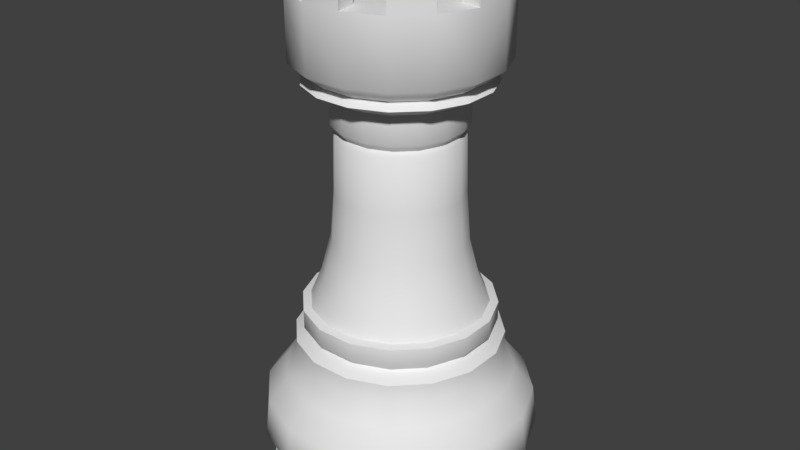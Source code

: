 # Source: Rook.blend  (saved by Blender 2.78.0; exported with 4.5.12 LTS)
import bpy
from mathutils import Matrix  # noqa: F401  (used for matrix-valued properties, if any)

bpy.ops.wm.read_factory_settings(use_empty=True)
scene = bpy.context.scene
scene.name = 'Scene'

# ---- collections
col_collection_1 = bpy.data.collections.new('Collection 1'); scene.collection.children.link(col_collection_1)

# ---- world
world_world = bpy.data.worlds.new('World'); scene.world = world_world
world_world.color = (0.05088, 0.05088, 0.05088)
world_world.use_sun_shadow = False
world_world.sun_shadow_jitter_overblur = 0.0
world_world.cycles.sampling_method = 'MANUAL'

# ---- meshes
me_plane_001 = bpy.data.meshes.new('Plane.001')
me_plane_001.from_pydata([(-2.131, -0.4238, 0.57), (-1.961, -0.39, 2.514), (-1.977, -0.3932, 2.868), (-1.696, -0.3373, 3.022), (-1.826, -0.3632, 3.148), (-1.668, -0.3318, 3.539), (-1.264, -0.2514, 4.817), (-1.195, -0.2376, 5.783), (-1.166, -0.2319, 6.888), (-1.917, -0.3814, 8.31), (-1.917, -0.3814, 9.536), (-2.111, -1.41, 0.0), (-2.244, -1.499, 0.8819), (-1.856, -1.24, 2.091), (-1.662, -1.111, 2.514), (-1.438, -0.9605, 3.022), (-1.548, -1.034, 3.148), (-1.548, -1.034, 3.511), (-1.414, -0.945, 3.539), (-1.23, -0.822, 4.072), (-1.071, -0.7158, 4.817), (-0.9371, -0.6261, 6.971), (-1.049, -0.701, 7.131), (-1.049, -0.701, 7.668), (-1.454, -0.9718, 7.913), (-1.31, -0.8751, 8.023), (-0.822, -1.23, 4.072), (-0.6261, -0.9371, 6.971), (-0.4354, -2.189, 2.091), (-0.3932, -1.977, 2.868), (-0.3632, -1.826, 3.511), (-0.3318, -1.668, 3.539), (-0.2887, -1.451, 4.072), (-0.2514, -1.264, 4.817), (-0.2376, -1.195, 5.783), (-0.2199, -1.105, 6.971), (-0.2461, -1.237, 7.131), (-0.2461, -1.237, 7.668), (-0.3413, -1.716, 7.913), (-0.3073, -1.545, 8.023), (0.4952, -2.49, 0.0), (0.39, -1.961, 2.514), (0.3632, -1.826, 3.511), (0.2887, -1.451, 4.072), (0.2199, -1.105, 6.971), (0.2461, -1.237, 7.131), (0.2461, -1.237, 7.668), (0.3073, -1.545, 8.023), (0.3814, -1.917, 9.536), (1.111, -1.662, 2.514), (1.12, -1.676, 2.868), (0.9605, -1.438, 3.022), (1.034, -1.548, 3.148), (0.701, -1.049, 7.131), (0.9718, -1.454, 7.913), (1.086, -1.626, 9.536), (2.244, -1.499, 0.8819), (1.856, -1.24, 2.091), (1.676, -1.12, 2.868), (1.013, -0.6767, 5.783), (1.049, -0.701, 7.131), (1.31, -0.8751, 8.023), (0.0, 0.0, 0.0), (-2.49, 0.4952, 0.0), (-2.49, 0.4952, 0.387), (-2.131, 0.4238, 0.57), (-2.189, 0.4354, 2.091), (-1.961, 0.39, 2.514), (-1.977, 0.3932, 2.868), (-1.696, 0.3373, 3.022), (-1.826, 0.3632, 3.148), (-1.826, 0.3632, 3.511), (-1.668, 0.3318, 3.539), (-1.451, 0.2887, 4.072), (-1.264, 0.2514, 4.817), (-1.105, 0.2199, 6.971), (-1.237, 0.2461, 7.131), (-1.237, 0.2461, 7.668), (-1.716, 0.3413, 7.913), (-1.545, 0.3073, 8.023), (-1.856, 1.24, 2.091), (-1.414, 0.945, 3.539), (-1.23, 0.822, 4.072), (-1.071, 0.7158, 4.817), (-0.9883, 0.6603, 6.888), (-1.049, 0.701, 7.131), (-1.049, 0.701, 7.668), (-1.626, 1.086, 8.31), (-1.626, 1.086, 9.536), (-1.41, 2.111, 0.0), (-1.207, 1.806, 0.57), (-1.499, 2.244, 0.8819), (-1.45, 2.17, 1.625), (-1.111, 1.662, 2.514), (-1.12, 1.676, 2.868), (-1.034, 1.548, 3.148), (-0.822, 1.23, 4.072), (-0.7158, 1.071, 4.817), (-0.6603, 0.9883, 6.888), (-0.6261, 0.9371, 6.971), (-0.701, 1.049, 7.668), (-0.9718, 1.454, 7.913), (-0.8751, 1.31, 8.023), (-1.086, 1.626, 8.31), (-0.4952, 2.49, 0.0), (-0.4238, 2.131, 0.57), (-0.5092, 2.56, 1.625), (-0.3632, 1.826, 3.511), (-0.2887, 1.451, 4.072), (-0.3413, 1.716, 7.913), (-0.3814, 1.917, 9.536), (0.4952, 2.49, 0.387), (0.4238, 2.131, 0.57), (0.39, 1.961, 2.514), (0.3932, 1.977, 2.868), (0.3632, 1.826, 3.511), (0.3318, 1.668, 3.539), (0.2376, 1.195, 5.783), (0.2319, 1.166, 6.888), (0.3413, 1.716, 7.913), (0.3814, 1.917, 8.31), (0.3814, 1.917, 9.536), (1.499, 2.244, 0.8819), (1.24, 1.856, 2.091), (1.111, 1.662, 2.514), (0.9605, 1.438, 3.022), (1.034, 1.548, 3.148), (1.034, 1.548, 3.511), (0.6603, 0.9883, 6.888), (0.6261, 0.9371, 6.971), (2.111, 1.41, 0.387), (1.806, 1.207, 0.57), (2.17, 1.45, 1.625), (1.548, 1.034, 3.511), (1.013, 0.6767, 5.783), (0.9883, 0.6603, 6.888), (0.9371, 0.6261, 6.971), (1.31, 0.8751, 8.023), (1.626, 1.086, 9.536), (2.647, 0.5265, 0.8819), (2.56, 0.5092, 1.625), (1.826, 0.3632, 3.148), (1.826, 0.3632, 3.511), (1.668, 0.3318, 3.539), (1.264, 0.2514, 4.817), (1.237, 0.2461, 7.131), (1.716, 0.3413, 7.913), (1.917, 0.3814, 8.31), (2.49, -0.4952, 0.0), (2.49, -0.4952, 0.387), (2.131, -0.4238, 0.57), (2.647, -0.5265, 0.8819), (1.961, -0.39, 2.514), (1.977, -0.3932, 2.868), (1.696, -0.3373, 3.022), (1.668, -0.3318, 3.539), (1.237, -0.2461, 7.668), (1.716, -0.3413, 7.913), (1.545, -0.3073, 8.023), (1.917, -0.3814, 8.31), (-1.917, -0.3814, 10.06), (-1.086, -1.626, 10.06), (0.3814, 1.917, 10.06), (1.626, 1.086, 10.06), (1.917, -0.3814, 10.06), (-1.258, -0.8406, 10.06), (-0.8406, -1.258, 10.06), (-0.2952, -1.484, 10.06), (0.8406, -1.258, 10.06), (-0.8406, 1.258, 10.06), (0.2952, 1.484, 10.06), (0.8406, 1.258, 10.06), (1.258, 0.8406, 10.06), (1.484, -0.2952, 10.06), (-1.484, -0.2952, 9.536), (-1.258, -0.8406, 9.536), (-0.8406, -1.258, 9.536), (-0.2952, -1.484, 9.536), (0.2952, -1.484, 9.536), (0.8406, -1.258, 9.536), (1.258, -0.8406, 9.536), (-1.484, 0.2952, 9.536), (-0.8406, 1.258, 9.536), (-0.2952, 1.484, 9.536), (0.8406, 1.258, 9.536), (1.258, 0.8406, 9.536), (1.484, -0.2952, 9.536), (0.0, 0.0, 9.536), (-2.49, -0.4952, 0.0), (-2.49, -0.4952, 0.387), (-2.647, -0.5265, 0.8819), (-2.56, -0.5092, 1.625), (-2.189, -0.4354, 2.091), (-1.826, -0.3632, 3.511), (-1.451, -0.2887, 4.072), (-1.105, -0.2199, 6.971), (-1.237, -0.2461, 7.131), (-1.237, -0.2461, 7.668), (-1.716, -0.3413, 7.913), (-1.545, -0.3073, 8.023), (-2.111, -1.41, 0.387), (-1.806, -1.207, 0.57), (-2.17, -1.45, 1.625), (-1.676, -1.12, 2.868), (-1.013, -0.6767, 5.783), (-0.9883, -0.6603, 6.888), (-1.626, -1.086, 8.31), (-1.626, -1.086, 9.536), (-1.41, -2.111, 0.0), (-1.41, -2.111, 0.387), (-1.207, -1.806, 0.57), (-1.499, -2.244, 0.8819), (-1.45, -2.17, 1.625), (-1.24, -1.856, 2.091), (-1.111, -1.662, 2.514), (-1.12, -1.676, 2.868), (-0.9605, -1.438, 3.022), (-1.034, -1.548, 3.148), (-1.034, -1.548, 3.511), (-0.945, -1.414, 3.539), (-0.7158, -1.071, 4.817), (-0.6767, -1.013, 5.783), (-0.6603, -0.9883, 6.888), (-0.701, -1.049, 7.131), (-0.701, -1.049, 7.668), (-0.9718, -1.454, 7.913), (-0.8751, -1.31, 8.023), (-1.086, -1.626, 8.31), (-1.086, -1.626, 9.536), (-0.4952, -2.49, 0.0), (-0.4952, -2.49, 0.387), (-0.4238, -2.131, 0.57), (-0.5265, -2.647, 0.8819), (-0.5092, -2.56, 1.625), (-0.39, -1.961, 2.514), (-0.3373, -1.696, 3.022), (-0.3632, -1.826, 3.148), (-0.2319, -1.166, 6.888), (-0.3814, -1.917, 8.31), (-0.3814, -1.917, 9.536), (0.4952, -2.49, 0.387), (0.4238, -2.131, 0.57), (0.5265, -2.647, 0.8819), (0.5092, -2.56, 1.625), (0.4354, -2.189, 2.091), (0.3932, -1.977, 2.868), (0.3373, -1.696, 3.022), (0.3632, -1.826, 3.148), (0.3318, -1.668, 3.539), (0.2514, -1.264, 4.817), (0.2376, -1.195, 5.783), (0.2319, -1.166, 6.888), (0.3413, -1.716, 7.913), (0.3814, -1.917, 8.31), (1.41, -2.111, 0.0), (1.41, -2.111, 0.387), (1.207, -1.806, 0.57), (1.499, -2.244, 0.8819), (1.45, -2.17, 1.625), (1.24, -1.856, 2.091), (1.034, -1.548, 3.511), (0.945, -1.414, 3.539), (0.822, -1.23, 4.072), (0.7158, -1.071, 4.817), (0.6767, -1.013, 5.783), (0.6603, -0.9883, 6.888), (0.6261, -0.9371, 6.971), (0.701, -1.049, 7.668), (0.8751, -1.31, 8.023), (1.086, -1.626, 8.31), (2.111, -1.41, 0.0), (2.111, -1.41, 0.387), (1.806, -1.207, 0.57), (2.17, -1.45, 1.625), (1.662, -1.111, 2.514), (1.438, -0.9605, 3.022), (1.548, -1.034, 3.148), (1.548, -1.034, 3.511), (1.414, -0.945, 3.539), (1.23, -0.822, 4.072), (1.071, -0.7158, 4.817), (0.9883, -0.6603, 6.888), (0.9371, -0.6261, 6.971), (1.049, -0.701, 7.668), (1.454, -0.9718, 7.913), (1.626, -1.086, 8.31), (1.626, -1.086, 9.536), (-2.647, 0.5265, 0.8819), (-2.56, 0.5092, 1.625), (-1.195, 0.2376, 5.783), (-1.166, 0.2319, 6.888), (-1.917, 0.3814, 8.31), (-1.917, 0.3814, 9.536), (-2.111, 1.41, 0.0), (-2.111, 1.41, 0.387), (-1.806, 1.207, 0.57), (-2.244, 1.499, 0.8819), (-2.17, 1.45, 1.625), (-1.662, 1.111, 2.514), (-1.676, 1.12, 2.868), (-1.438, 0.9605, 3.022), (-1.548, 1.034, 3.148), (-1.548, 1.034, 3.511), (-1.013, 0.6767, 5.783), (-0.9371, 0.6261, 6.971), (-1.454, 0.9718, 7.913), (-1.31, 0.8751, 8.023), (-1.41, 2.111, 0.387), (-1.24, 1.856, 2.091), (-0.9605, 1.438, 3.022), (-1.034, 1.548, 3.511), (-0.945, 1.414, 3.539), (-0.6767, 1.013, 5.783), (-0.701, 1.049, 7.131), (-1.086, 1.626, 9.536), (-0.4952, 2.49, 0.387), (-0.5265, 2.647, 0.8819), (-0.4354, 2.189, 2.091), (-0.39, 1.961, 2.514), (-0.3932, 1.977, 2.868), (-0.3373, 1.696, 3.022), (-0.3632, 1.826, 3.148), (-0.3318, 1.668, 3.539), (-0.2514, 1.264, 4.817), (-0.2376, 1.195, 5.783), (-0.2319, 1.166, 6.888), (-0.2199, 1.105, 6.971), (-0.2461, 1.237, 7.131), (-0.2461, 1.237, 7.668), (-0.3073, 1.545, 8.023), (-0.3814, 1.917, 8.31), (0.4952, 2.49, 0.0), (0.5265, 2.647, 0.8819), (0.5092, 2.56, 1.625), (0.4354, 2.189, 2.091), (0.3373, 1.696, 3.022), (0.3632, 1.826, 3.148), (0.2887, 1.451, 4.072), (0.2514, 1.264, 4.817), (0.2199, 1.105, 6.971), (0.2461, 1.237, 7.131), (0.2461, 1.237, 7.668), (0.3073, 1.545, 8.023), (1.41, 2.111, 0.0), (1.41, 2.111, 0.387), (1.207, 1.806, 0.57), (1.45, 2.17, 1.625), (1.12, 1.676, 2.868), (0.945, 1.414, 3.539), (0.822, 1.23, 4.072), (0.7158, 1.071, 4.817), (0.6767, 1.013, 5.783), (0.701, 1.049, 7.131), (0.701, 1.049, 7.668), (0.9718, 1.454, 7.913), (0.8751, 1.31, 8.023), (1.086, 1.626, 8.31), (1.086, 1.626, 9.536), (2.111, 1.41, 0.0), (2.244, 1.499, 0.8819), (1.856, 1.24, 2.091), (1.662, 1.111, 2.514), (1.676, 1.12, 2.868), (1.438, 0.9605, 3.022), (1.548, 1.034, 3.148), (1.414, 0.945, 3.539), (1.23, 0.822, 4.072), (1.071, 0.7158, 4.817), (1.049, 0.701, 7.131), (1.049, 0.701, 7.668), (1.454, 0.9718, 7.913), (1.626, 1.086, 8.31), (2.49, 0.4952, 0.0), (2.49, 0.4952, 0.387), (2.131, 0.4238, 0.57), (2.189, 0.4354, 2.091), (1.961, 0.39, 2.514), (1.977, 0.3932, 2.868), (1.696, 0.3373, 3.022), (1.451, 0.2887, 4.072), (1.195, 0.2376, 5.783), (1.166, 0.2319, 6.888), (1.105, 0.2199, 6.971), (1.237, 0.2461, 7.668), (1.545, 0.3073, 8.023), (1.917, 0.3814, 9.536), (2.56, -0.5092, 1.625), (2.189, -0.4354, 2.091), (1.826, -0.3632, 3.148), (1.826, -0.3632, 3.511), (1.451, -0.2887, 4.072), (1.264, -0.2514, 4.817), (1.195, -0.2376, 5.783), (1.166, -0.2319, 6.888), (1.105, -0.2199, 6.971), (1.237, -0.2461, 7.131), (1.917, -0.3814, 9.536), (-1.626, -1.086, 10.06), (-0.3814, -1.917, 10.06), (0.3814, -1.917, 10.06), (1.086, -1.626, 10.06), (1.626, -1.086, 10.06), (-1.917, 0.3814, 10.06), (-1.626, 1.086, 10.06), (-1.086, 1.626, 10.06), (-0.3814, 1.917, 10.06), (1.086, 1.626, 10.06), (1.917, 0.3814, 10.06), (-1.484, -0.2952, 10.06), (0.2952, -1.484, 10.06), (1.258, -0.8406, 10.06), (-1.484, 0.2952, 10.06), (-1.258, 0.8406, 10.06), (-0.2952, 1.484, 10.06), (1.484, 0.2952, 10.06), (-1.258, 0.8406, 9.536), (0.2952, 1.484, 9.536), (1.484, 0.2952, 9.536), (-2.131, -0.4238, 0.57), (-2.131, 0.4238, 0.57), (-1.977, -0.3932, 2.868), (-1.977, 0.3932, 2.868), (-1.696, -0.3373, 3.022), (-1.696, 0.3373, 3.022), (-1.668, -0.3318, 3.539), (-1.668, 0.3318, 3.539), (-1.438, -0.9605, 3.022), (-1.414, -0.945, 3.539), (-0.6261, -0.9371, 6.971), (-0.9371, -0.6261, 6.971), (-0.2199, -1.105, 6.971), (0.3632, -1.826, 3.511), (-0.3632, -1.826, 3.511), (0.2199, -1.105, 6.971), (0.2461, -1.237, 7.668), (-0.2461, -1.237, 7.668), (0.3073, -1.545, 8.023), (-0.3073, -1.545, 8.023), (1.086, -1.626, 9.536), (1.086, -1.626, 9.536), (0.3814, -1.917, 9.536), (0.3814, -1.917, 9.536), (1.676, -1.12, 2.868), (1.12, -1.676, 2.868), (1.977, -0.3932, 2.868), (1.545, -0.3073, 8.023), (1.31, -0.8751, 8.023), (-1.414, 0.945, 3.539), (-1.049, 0.701, 7.668), (-1.237, 0.2461, 7.668), (-0.701, 1.049, 7.668), (-0.4952, 2.49, 0.0), (-1.41, 2.111, 0.0), (-0.4238, 2.131, 0.57), (-1.207, 1.806, 0.57), (-0.3413, 1.716, 7.913), (-0.9718, 1.454, 7.913), (0.4238, 2.131, 0.57), (0.3632, 1.826, 3.511), (-0.3632, 1.826, 3.511), (0.3413, 1.716, 7.913), (1.034, 1.548, 3.511), (1.548, 1.034, 3.511), (0.9371, 0.6261, 6.971), (0.6261, 0.9371, 6.971), (1.826, 0.3632, 3.511), (1.668, -0.3318, 3.539), (1.668, 0.3318, 3.539), (1.716, -0.3413, 7.913), (1.716, 0.3413, 7.913), (1.626, 1.086, 9.536), (1.626, 1.086, 9.536), (1.626, 1.086, 10.06), (1.626, 1.086, 10.06), (-1.917, -0.3814, 9.536), (-1.917, -0.3814, 9.536), (-1.917, -0.3814, 10.06), (-1.917, -0.3814, 10.06), (-0.8406, -1.258, 10.06), (-0.8406, -1.258, 10.06), (-1.258, -0.8406, 10.06), (-1.258, -0.8406, 10.06), (1.258, 0.8406, 10.06), (1.258, 0.8406, 10.06), (0.8406, 1.258, 10.06), (0.8406, 1.258, 10.06), (1.484, -0.2952, 10.06), (1.484, -0.2952, 10.06), (1.917, -0.3814, 10.06), (1.917, -0.3814, 10.06), (-1.086, -1.626, 10.06), (-1.086, -1.626, 10.06), (-1.484, -0.2952, 9.536), (-1.484, -0.2952, 9.536), (-1.484, 0.2952, 9.536), (-1.484, 0.2952, 9.536), (-0.8406, -1.258, 9.536), (-0.8406, -1.258, 9.536), (-1.258, -0.8406, 9.536), (-1.258, -0.8406, 9.536), (0.2952, -1.484, 9.536), (0.2952, -1.484, 9.536), (-0.2952, -1.484, 9.536), (-0.2952, -1.484, 9.536), (1.258, -0.8406, 9.536), (1.258, -0.8406, 9.536), (0.8406, -1.258, 9.536), (0.8406, -1.258, 9.536), (1.258, 0.8406, 9.536), (1.258, 0.8406, 9.536), (0.8406, 1.258, 9.536), (0.8406, 1.258, 9.536), (0.8406, -1.258, 10.06), (0.8406, -1.258, 10.06), (-0.2952, -1.484, 10.06), (-0.2952, -1.484, 10.06), (1.484, -0.2952, 9.536), (1.484, -0.2952, 9.536), (-0.8406, 1.258, 10.06), (-0.8406, 1.258, 10.06), (-0.8406, 1.258, 9.536), (-0.8406, 1.258, 9.536), (-0.3814, 1.917, 9.536), (-0.3814, 1.917, 9.536), (-0.2952, 1.484, 9.536), (-0.2952, 1.484, 9.536), (-1.207, -1.806, 0.57), (-1.806, -1.207, 0.57), (-1.12, -1.676, 2.868), (-1.676, -1.12, 2.868), (-0.4952, -2.49, 0.0), (-1.41, -2.111, 0.0), (-0.4238, -2.131, 0.57), (-0.3373, -1.696, 3.022), (-0.9605, -1.438, 3.022), (-0.3814, -1.917, 9.536), (-0.3814, -1.917, 9.536), (-1.086, -1.626, 9.536), (-1.086, -1.626, 9.536), (0.4238, -2.131, 0.57), (0.3373, -1.696, 3.022), (1.207, -1.806, 0.57), (0.945, -1.414, 3.539), (0.3318, -1.668, 3.539), (2.111, -1.41, 0.0), (1.41, -2.111, 0.0), (1.806, -1.207, 0.57), (1.548, -1.034, 3.511), (1.034, -1.548, 3.511), (1.414, -0.945, 3.539), (0.9371, -0.6261, 6.971), (0.6261, -0.9371, 6.971), (1.049, -0.701, 7.668), (0.701, -1.049, 7.668), (1.826, -0.3632, 3.511), (1.105, -0.2199, 6.971), (1.917, -0.3814, 9.536), (1.917, -0.3814, 9.536), (1.626, -1.086, 9.536), (1.626, -1.086, 9.536), (-0.9605, 1.438, 3.022), (-1.438, 0.9605, 3.022), (-1.034, 1.548, 3.511), (-1.548, 1.034, 3.511), (-0.3373, 1.696, 3.022), (-0.3318, 1.668, 3.539), (-0.945, 1.414, 3.539), (0.3373, 1.696, 3.022), (0.2199, 1.105, 6.971), (-0.2199, 1.105, 6.971), (0.2461, 1.237, 7.668), (-0.2461, 1.237, 7.668), (0.3073, 1.545, 8.023), (-0.3073, 1.545, 8.023), (1.41, 2.111, 0.0), (0.4952, 2.49, 0.0), (0.701, 1.049, 7.668), (0.8751, 1.31, 8.023), (2.111, 1.41, 0.0), (1.676, 1.12, 2.868), (1.12, 1.676, 2.868), (1.414, 0.945, 3.539), (0.945, 1.414, 3.539), (1.049, 0.701, 7.668), (1.454, 0.9718, 7.913), (0.9718, 1.454, 7.913), (2.49, 0.4952, 0.0), (1.977, 0.3932, 2.868), (1.696, 0.3373, 3.022), (1.438, 0.9605, 3.022), (1.237, 0.2461, 7.668), (1.105, 0.2199, 6.971), (0.3814, -1.917, 10.06), (0.3814, -1.917, 10.06), (-0.3814, -1.917, 10.06), (-0.3814, -1.917, 10.06), (1.626, -1.086, 10.06), (1.626, -1.086, 10.06), (1.086, -1.626, 10.06), (1.086, -1.626, 10.06), (-1.086, 1.626, 10.06), (-1.086, 1.626, 10.06), (-1.626, 1.086, 10.06), (-1.626, 1.086, 10.06), (1.086, 1.626, 9.536), (1.086, 1.626, 9.536), (1.086, 1.626, 10.06), (1.086, 1.626, 10.06), (-1.086, 1.626, 9.536), (-1.086, 1.626, 9.536), (-1.917, 0.3814, 10.06), (-1.917, 0.3814, 10.06), (-1.917, 0.3814, 9.536), (-1.917, 0.3814, 9.536), (1.917, 0.3814, 10.06), (1.917, 0.3814, 10.06), (1.917, 0.3814, 9.536), (1.917, 0.3814, 9.536), (-1.626, -1.086, 9.536), (-1.626, -1.086, 9.536), (-1.626, -1.086, 10.06), (-1.626, -1.086, 10.06), (-1.484, -0.2952, 10.06), (-1.484, -0.2952, 10.06), (-1.484, 0.2952, 10.06), (-1.484, 0.2952, 10.06), (1.258, -0.8406, 10.06), (1.258, -0.8406, 10.06), (0.2952, -1.484, 10.06), (0.2952, -1.484, 10.06), (1.484, 0.2952, 10.06), (1.484, 0.2952, 10.06), (-0.3814, 1.917, 10.06), (-0.3814, 1.917, 10.06), (-0.2952, 1.484, 10.06), (-0.2952, 1.484, 10.06), (-1.258, 0.8406, 10.06), (-1.258, 0.8406, 10.06), (-1.258, 0.8406, 9.536), (-1.258, 0.8406, 9.536), (1.484, 0.2952, 9.536), (1.484, 0.2952, 9.536), (-2.49, -0.4952, 0.0), (-2.49, 0.4952, 0.0), (-1.826, -0.3632, 3.511), (-1.826, 0.3632, 3.511), (-1.105, -0.2199, 6.971), (-1.105, 0.2199, 6.971), (-1.237, -0.2461, 7.668), (-1.716, -0.3413, 7.913), (-1.716, 0.3413, 7.913), (-1.545, -0.3073, 8.023), (-1.545, 0.3073, 8.023), (-2.111, -1.41, 0.0), (-1.548, -1.034, 3.511), (-1.049, -0.701, 7.668), (-1.454, -0.9718, 7.913), (-1.31, -0.8751, 8.023), (-1.034, -1.548, 3.511), (-0.945, -1.414, 3.539), (-0.701, -1.049, 7.668), (-0.9718, -1.454, 7.913), (-0.8751, -1.31, 8.023), (-0.3932, -1.977, 2.868), (-0.3318, -1.668, 3.539), (-0.3413, -1.716, 7.913), (0.4952, -2.49, 0.0), (0.3932, -1.977, 2.868), (0.3413, -1.716, 7.913), (0.9605, -1.438, 3.022), (0.9718, -1.454, 7.913), (0.8751, -1.31, 8.023), (1.438, -0.9605, 3.022), (1.454, -0.9718, 7.913), (2.49, -0.4952, 0.0), (2.131, -0.4238, 0.57), (1.696, -0.3373, 3.022), (1.237, -0.2461, 7.668), (-2.111, 1.41, 0.0), (-1.806, 1.207, 0.57), (-1.676, 1.12, 2.868), (-0.9371, 0.6261, 6.971), (-1.454, 0.9718, 7.913), (-1.31, 0.8751, 8.023), (-1.626, 1.086, 9.536), (-1.626, 1.086, 9.536), (-1.12, 1.676, 2.868), (-0.6261, 0.9371, 6.971), (-0.8751, 1.31, 8.023), (-0.3932, 1.977, 2.868), (0.3932, 1.977, 2.868), (0.3318, 1.668, 3.539), (1.207, 1.806, 0.57), (0.9605, 1.438, 3.022), (0.3814, 1.917, 9.536), (1.806, 1.207, 0.57), (1.31, 0.8751, 8.023), (2.131, 0.4238, 0.57), (1.545, 0.3073, 8.023), (0.3814, 1.917, 10.06), (0.2952, 1.484, 10.06), (0.2952, 1.484, 9.536)], [], [(1, 2, 68), (421, 420, 3), (422, 4, 70), (15, 16, 4), (44, 45, 36), (45, 46, 37), (73, 82, 81), (74, 83, 82), (83, 97, 96), (129, 136, 135), (77, 86, 85), (176, 498, 165), (184, 185, 172), (186, 187, 180), (179, 187, 178), (177, 187, 496), (175, 187, 174), (182, 187, 183), (180, 187, 179), (178, 187, 177), (496, 187, 175), (510, 187, 508), (174, 187, 181), (48, 55, 179), (163, 482, 509), (229, 230, 209), (270, 271, 255), (209, 210, 201), (209, 230, 231), (240, 241, 231), (255, 256, 241), (255, 271, 272), (526, 532, 232), (532, 539, 242), (539, 541, 257), (190, 191, 288), (232, 233, 212), (242, 243, 233), (257, 258, 243), (258, 259, 244), (216, 235, 236), (246, 247, 236), (388, 389, 547), (277, 278, 261), (542, 549, 279), (262, 279, 280), (390, 391, 280), (263, 264, 250), (221, 222, 205), (264, 265, 251), (281, 282, 266), (393, 394, 282), (227, 228, 207), (238, 239, 228), (287, 288, 297), (361, 376, 375), (361, 362, 377), (363, 378, 587), (321, 336, 335), (349, 366, 365), (338, 350, 349), (350, 367, 366), (381, 393, 392), (381, 382, 394), (327, 340, 339), (328, 341, 340), (341, 353, 352), (353, 369, 368), (576, 354, 370), (616, 417, 414), (62, 642, 63), (62, 11, 642), (62, 531, 11), (62, 530, 531), (62, 40, 530), (62, 545, 40), (62, 544, 545), (62, 674, 544), (188, 189, 64), (653, 200, 189), (208, 209, 200), (666, 240, 230), (254, 255, 240), (148, 149, 271), (189, 0, 65), (200, 201, 0), (149, 150, 272), (418, 190, 287), (418, 527, 12), (527, 526, 211), (546, 56, 257), (546, 675, 151), (12, 202, 191), (211, 212, 202), (257, 56, 273), (151, 386, 273), (191, 192, 66), (202, 13, 192), (212, 213, 13), (212, 233, 28), (243, 244, 28), (258, 273, 57), (386, 387, 57), (192, 1, 67), (192, 13, 14), (213, 214, 14), (213, 28, 234), (244, 41, 234), (244, 259, 49), (259, 57, 274), (57, 387, 152), (1, 14, 203), (14, 214, 215), (214, 234, 29), (41, 667, 29), (41, 49, 50), (274, 58, 50), (152, 153, 58), (420, 529, 426), (528, 534, 426), (663, 533, 534), (663, 245, 540), (443, 51, 540), (443, 442, 672), (442, 444, 154), (15, 216, 217), (246, 669, 52), (669, 275, 276), (275, 676, 388), (4, 193, 71), (16, 17, 193), (217, 218, 17), (236, 30, 218), (247, 42, 30), (52, 548, 42), (276, 547, 548), (645, 644, 5), (654, 18, 5), (658, 219, 18), (432, 31, 219), (432, 431, 248), (260, 261, 248), (554, 155, 278), (424, 194, 73), (427, 19, 194), (427, 659, 26), (659, 664, 32), (543, 43, 32), (542, 262, 43), (466, 390, 279), (194, 6, 74), (19, 20, 6), (26, 220, 20), (26, 32, 33), (32, 43, 249), (43, 262, 263), (6, 7, 289), (6, 20, 204), (220, 221, 204), (33, 34, 221), (249, 250, 34), (280, 59, 264), (391, 392, 59), (7, 8, 290), (204, 205, 8), (34, 237, 222), (250, 251, 237), (264, 59, 281), (392, 393, 281), (8, 646, 647), (8, 205, 21), (205, 222, 27), (237, 35, 27), (237, 251, 433), (265, 266, 433), (195, 196, 76), (429, 22, 196), (429, 428, 223), (430, 36, 223), (551, 53, 45), (551, 550, 60), (555, 395, 60), (196, 197, 77), (22, 23, 197), (223, 224, 23), (36, 37, 224), (53, 267, 46), (60, 283, 267), (395, 677, 283), (449, 648, 198), (648, 655, 24), (660, 225, 24), (660, 435, 38), (435, 434, 252), (434, 553, 54), (552, 284, 54), (156, 157, 284), (650, 649, 199), (656, 25, 199), (656, 661, 226), (665, 39, 226), (665, 668, 47), (670, 671, 47), (670, 673, 61), (468, 158, 61), (651, 9, 291), (657, 206, 9), (657, 662, 227), (437, 238, 227), (436, 253, 238), (268, 269, 253), (446, 285, 269), (446, 445, 159), (9, 10, 292), (206, 207, 10), (253, 440, 239), (269, 438, 440), (285, 286, 438), (159, 396, 286), (62, 63, 678), (62, 678, 89), (62, 89, 104), (62, 104, 331), (62, 331, 343), (62, 343, 358), (62, 358, 372), (62, 372, 674), (64, 294, 293), (294, 307, 452), (307, 315, 451), (315, 111, 575), (111, 344, 574), (344, 130, 578), (130, 373, 586), (373, 149, 148), (65, 295, 294), (294, 295, 90), (90, 105, 315), (315, 105, 112), (112, 345, 344), (344, 345, 131), (130, 131, 374), (374, 150, 149), (419, 287, 296), (296, 91, 454), (91, 316, 453), (316, 332, 457), (332, 122, 692), (692, 122, 359), (359, 139, 697), (139, 151, 675), (296, 297, 92), (91, 92, 106), (106, 333, 332), (332, 333, 346), (346, 132, 359), (132, 140, 139), (140, 386, 151), (66, 80, 297), (297, 80, 308), (308, 317, 106), (106, 317, 334), (334, 123, 346), (123, 360, 132), (132, 360, 375), (375, 387, 386), (67, 298, 80), (80, 298, 93), (93, 318, 317), (317, 318, 113), (113, 124, 123), (123, 124, 361), (375, 376, 152), (68, 299, 298), (299, 94, 93), (94, 319, 318), (319, 114, 113), (113, 114, 347), (347, 362, 361), (376, 377, 153), (421, 69, 300), (680, 300, 309), (309, 320, 689), (689, 320, 567), (690, 567, 693), (580, 693, 363), (378, 154, 444), (70, 301, 561), (301, 95, 560), (560, 95, 321), (336, 126, 125), (126, 364, 589), (364, 141, 588), (588, 141, 388), (71, 302, 301), (302, 310, 95), (310, 107, 321), (107, 115, 336), (115, 127, 126), (127, 133, 364), (133, 142, 141), (142, 389, 388), (645, 72, 447), (563, 447, 311), (562, 311, 322), (322, 116, 458), (458, 116, 582), (582, 581, 462), (462, 581, 143), (143, 155, 554), (81, 82, 96), (566, 96, 108), (565, 108, 337), (337, 349, 348), (365, 366, 379), (467, 379, 390), (97, 323, 108), (323, 338, 337), (367, 144, 379), (144, 391, 390), (74, 289, 303), (83, 303, 312), (312, 324, 323), (323, 324, 117), (117, 351, 350), (350, 351, 134), (134, 380, 144), (380, 392, 391), (290, 84, 303), (84, 98, 312), (98, 325, 324), (325, 118, 117), (118, 128, 351), (351, 128, 135), (135, 381, 380), (290, 647, 304), (304, 99, 98), (98, 99, 569), (569, 568, 118), (568, 129, 128), (136, 382, 381), (76, 85, 681), (85, 313, 687), (313, 327, 326), (339, 340, 352), (352, 368, 463), (463, 368, 145), (145, 395, 555), (86, 100, 313), (100, 328, 327), (369, 383, 145), (383, 677, 395), (449, 78, 682), (448, 682, 101), (101, 109, 571), (109, 119, 570), (570, 119, 354), (370, 146, 590), (146, 157, 156), (650, 79, 306), (306, 102, 456), (456, 102, 329), (329, 342, 460), (342, 355, 585), (355, 137, 584), (584, 137, 384), (384, 158, 468), (291, 87, 683), (87, 103, 688), (103, 330, 573), (330, 120, 572), (120, 356, 577), (577, 356, 371), (371, 147, 698), (698, 147, 159), (292, 88, 87), (88, 314, 103), (314, 110, 330), (110, 121, 120), (121, 357, 356), (357, 470, 371), (470, 385, 147), (385, 396, 159), (401, 400, 438), (399, 398, 239), (614, 488, 396), (406, 472, 470), (490, 397, 207), (632, 162, 121), (403, 404, 314), (160, 402, 292), (410, 512, 598), (409, 514, 594), (630, 173, 164), (161, 478, 480), (484, 483, 473), (408, 411, 610), (405, 413, 170), (412, 518, 600), (504, 506, 168), (500, 502, 167), (641, 516, 486), (492, 494, 624), (524, 416, 700), (415, 520, 169), (638, 187, 182), (508, 187, 640), (701, 187, 510), (181, 187, 638), (640, 187, 186), (183, 187, 701), (556, 186, 180), (471, 508, 640), (701, 510, 604), (608, 182, 183), (612, 181, 638), (618, 175, 174), (537, 535, 177), (441, 501, 629), (599, 513, 507), (559, 505, 627), (475, 493, 623), (621, 481, 499), (538, 497, 479), (625, 495, 613), (639, 637, 603), (595, 515, 503), (489, 487, 517), (605, 511, 485), (523, 525, 635), (601, 519, 521), (67, 1, 68), (69, 421, 3), (423, 422, 70), (422, 15, 4), (430, 44, 36), (36, 45, 37), (425, 73, 81), (73, 74, 82), (82, 83, 96), (128, 129, 135), (76, 77, 85), (166, 176, 165), (171, 184, 172), (178, 48, 179), (138, 163, 509), (208, 229, 209), (254, 270, 255), (200, 209, 201), (210, 209, 231), (230, 240, 231), (240, 255, 241), (256, 255, 272), (211, 526, 232), (232, 532, 242), (242, 539, 257), (287, 190, 288), (211, 232, 212), (232, 242, 233), (242, 257, 243), (243, 258, 244), (217, 216, 236), (235, 246, 236), (276, 388, 547), (260, 277, 261), (262, 542, 279), (263, 262, 280), (279, 390, 280), (249, 263, 250), (204, 221, 205), (250, 264, 251), (265, 281, 266), (281, 393, 282), (206, 227, 207), (227, 238, 228), (296, 287, 297), (360, 361, 375), (376, 361, 377), (579, 363, 587), (564, 321, 335), (348, 349, 365), (337, 338, 349), (349, 350, 366), (380, 381, 392), (393, 381, 394), (326, 327, 339), (327, 328, 340), (340, 341, 352), (352, 353, 368), (583, 576, 370), (407, 616, 414), (643, 188, 64), (188, 653, 189), (653, 208, 200), (229, 666, 230), (666, 254, 240), (270, 148, 271), (64, 189, 65), (189, 200, 0), (271, 149, 272), (419, 418, 287), (190, 418, 12), (12, 527, 211), (541, 546, 257), (56, 546, 151), (190, 12, 191), (12, 211, 202), (258, 257, 273), (56, 151, 273), (288, 191, 66), (191, 202, 192), (202, 212, 13), (213, 212, 28), (233, 243, 28), (259, 258, 57), (273, 386, 57), (66, 192, 67), (1, 192, 14), (13, 213, 14), (214, 213, 234), (28, 244, 234), (41, 244, 49), (49, 259, 274), (274, 57, 152), (2, 1, 203), (203, 14, 215), (215, 214, 29), (234, 41, 29), (667, 41, 50), (49, 274, 50), (274, 152, 58), (3, 420, 426), (529, 528, 426), (528, 663, 534), (533, 663, 540), (245, 443, 540), (51, 443, 672), (672, 442, 154), (16, 15, 217), (247, 246, 52), (52, 669, 276), (276, 275, 388), (70, 4, 71), (4, 16, 193), (16, 217, 17), (217, 236, 218), (236, 247, 30), (247, 52, 42), (52, 276, 548), (72, 645, 5), (644, 654, 5), (654, 658, 18), (658, 432, 219), (31, 432, 248), (431, 260, 248), (277, 554, 278), (425, 424, 73), (424, 427, 194), (19, 427, 26), (26, 659, 32), (664, 543, 32), (543, 542, 43), (549, 466, 279), (73, 194, 74), (194, 19, 6), (19, 26, 20), (220, 26, 33), (33, 32, 249), (249, 43, 263), (74, 6, 289), (7, 6, 204), (20, 220, 204), (220, 33, 221), (33, 249, 34), (263, 280, 264), (280, 391, 59), (289, 7, 290), (7, 204, 8), (221, 34, 222), (34, 250, 237), (265, 264, 281), (59, 392, 281), (290, 8, 647), (646, 8, 21), (21, 205, 27), (222, 237, 27), (35, 237, 433), (251, 265, 433), (75, 195, 76), (195, 429, 196), (22, 429, 223), (428, 430, 223), (44, 551, 45), (53, 551, 60), (550, 555, 60), (76, 196, 77), (196, 22, 197), (22, 223, 23), (223, 36, 224), (45, 53, 46), (53, 60, 267), (60, 395, 283), (78, 449, 198), (198, 648, 24), (655, 660, 24), (225, 660, 38), (38, 435, 252), (252, 434, 54), (553, 552, 54), (552, 156, 284), (79, 650, 199), (649, 656, 199), (25, 656, 226), (661, 665, 226), (39, 665, 47), (668, 670, 47), (671, 670, 61), (673, 468, 61), (652, 651, 291), (651, 657, 9), (206, 657, 227), (662, 437, 227), (437, 436, 238), (436, 268, 253), (268, 446, 269), (285, 446, 159), (291, 9, 292), (9, 206, 10), (238, 253, 239), (253, 269, 440), (269, 285, 438), (285, 159, 286), (643, 64, 293), (293, 294, 452), (452, 307, 451), (451, 315, 575), (575, 111, 574), (574, 344, 578), (578, 130, 586), (586, 373, 148), (64, 65, 294), (307, 294, 90), (307, 90, 315), (111, 315, 112), (111, 112, 344), (130, 344, 131), (373, 130, 374), (373, 374, 149), (679, 419, 296), (679, 296, 454), (454, 91, 453), (453, 316, 457), (457, 332, 692), (695, 692, 359), (695, 359, 697), (697, 139, 675), (91, 296, 92), (316, 91, 106), (316, 106, 332), (122, 332, 346), (122, 346, 359), (359, 132, 139), (139, 140, 151), (288, 66, 297), (92, 297, 308), (92, 308, 106), (333, 106, 334), (333, 334, 346), (346, 123, 132), (140, 132, 375), (140, 375, 386), (66, 67, 80), (308, 80, 93), (308, 93, 317), (334, 317, 113), (334, 113, 123), (360, 123, 361), (387, 375, 152), (67, 68, 298), (298, 299, 93), (93, 94, 318), (318, 319, 113), (124, 113, 347), (124, 347, 361), (152, 376, 153), (680, 421, 300), (686, 680, 309), (686, 309, 689), (690, 689, 567), (580, 690, 693), (579, 580, 363), (587, 378, 444), (423, 70, 561), (561, 301, 560), (564, 560, 321), (335, 336, 125), (125, 126, 589), (589, 364, 588), (676, 588, 388), (70, 71, 301), (301, 302, 95), (95, 310, 321), (321, 107, 336), (336, 115, 126), (126, 127, 364), (364, 133, 141), (141, 142, 388), (563, 645, 447), (562, 563, 311), (459, 562, 322), (459, 322, 458), (461, 458, 582), (461, 582, 462), (465, 462, 143), (465, 143, 554), (566, 81, 96), (565, 566, 108), (691, 565, 337), (691, 337, 348), (467, 365, 379), (466, 467, 390), (96, 97, 108), (108, 323, 337), (366, 367, 379), (379, 144, 390), (83, 74, 303), (97, 83, 312), (97, 312, 323), (338, 323, 117), (338, 117, 350), (367, 350, 134), (367, 134, 144), (144, 380, 391), (289, 290, 303), (303, 84, 312), (312, 98, 324), (324, 325, 117), (117, 118, 351), (134, 351, 135), (134, 135, 380), (84, 290, 304), (84, 304, 98), (325, 98, 569), (325, 569, 118), (118, 568, 128), (135, 136, 381), (75, 76, 681), (681, 85, 687), (687, 313, 326), (464, 339, 352), (464, 352, 463), (591, 463, 145), (591, 145, 555), (85, 86, 313), (313, 100, 327), (368, 369, 145), (145, 383, 395), (448, 449, 682), (450, 448, 101), (450, 101, 571), (571, 109, 570), (576, 570, 354), (583, 370, 590), (590, 146, 156), (305, 650, 306), (305, 306, 456), (455, 456, 329), (455, 329, 460), (460, 342, 585), (585, 355, 584), (469, 584, 384), (469, 384, 468), (652, 291, 683), (683, 87, 688), (688, 103, 573), (573, 330, 572), (572, 120, 577), (696, 577, 371), (696, 371, 698), (445, 698, 159), (291, 292, 87), (87, 88, 103), (103, 314, 330), (330, 110, 120), (120, 121, 356), (356, 357, 371), (371, 470, 147), (147, 385, 159), (286, 401, 438), (440, 399, 239), (385, 614, 396), (357, 406, 470), (228, 490, 207), (110, 632, 121), (88, 403, 314), (10, 160, 292), (596, 410, 598), (592, 409, 594), (615, 630, 164), (620, 161, 480), (606, 484, 473), (476, 408, 610), (699, 405, 170), (602, 412, 600), (626, 504, 168), (628, 500, 167), (631, 641, 486), (622, 492, 624), (634, 524, 700), (636, 415, 169), (558, 556, 180), (617, 471, 640), (694, 701, 604), (522, 608, 183), (684, 612, 638), (474, 618, 174), (496, 537, 177), (593, 441, 629), (439, 599, 507), (597, 559, 627), (477, 475, 623), (619, 621, 499), (491, 538, 479), (611, 625, 613), (685, 639, 603), (536, 595, 503), (557, 489, 517), (607, 605, 485), (633, 523, 635), (609, 601, 521)])
me_plane_001.polygons.foreach_set('use_smooth', [1, 1, 1, 1, 1, 1, 1, 1, 1, 1, 1, 0, 0, 0, 0, 0, 0, 0, 0, 0, 0, 0, 0, 0, 0, 1, 1, 1, 1, 1, 1, 1, 1, 1, 1, 1, 1, 1, 1, 1, 1, 1, 1, 1, 1, 1, 1, 1, 1, 1, 1, 1, 1, 1, 1, 1, 1, 1, 1, 1, 1, 1, 1, 1, 1, 1, 1, 1, 1, 0, 0, 0, 0, 0, 0, 0, 0, 0, 1, 1, 1, 1, 1, 1, 1, 1, 1, 1, 1, 1, 1, 1, 1, 1, 1, 1, 1, 1, 1, 1, 1, 1, 1, 1, 1, 1, 1, 1, 1, 1, 1, 1, 1, 1, 1, 1, 1, 1, 1, 1, 1, 1, 1, 1, 1, 1, 1, 1, 1, 1, 1, 1, 1, 1, 1, 1, 1, 1, 1, 1, 1, 1, 1, 1, 1, 1, 1, 1, 1, 1, 1, 1, 1, 1, 1, 1, 1, 1, 1, 1, 1, 1, 1, 1, 1, 1, 1, 1, 1, 1, 1, 1, 1, 1, 1, 1, 1, 1, 1, 1, 1, 1, 1, 1, 1, 1, 1, 1, 1, 1, 1, 1, 1, 1, 1, 1, 1, 1, 1, 1, 1, 1, 1, 1, 1, 1, 1, 1, 1, 1, 1, 1, 1, 1, 1, 1, 1, 1, 1, 0, 0, 0, 0, 0, 0, 0, 0, 1, 1, 1, 1, 1, 1, 1, 1, 1, 1, 1, 1, 1, 1, 1, 1, 1, 1, 1, 1, 1, 1, 1, 1, 1, 1, 1, 1, 1, 1, 1, 1, 1, 1, 1, 1, 1, 1, 1, 1, 1, 1, 1, 1, 1, 1, 1, 1, 1, 1, 1, 1, 1, 1, 1, 1, 1, 1, 1, 1, 1, 1, 1, 1, 1, 1, 1, 1, 1, 1, 1, 1, 1, 1, 1, 1, 1, 1, 1, 1, 1, 1, 1, 1, 1, 1, 1, 1, 1, 1, 1, 1, 1, 1, 1, 1, 1, 1, 1, 1, 1, 1, 1, 1, 1, 1, 1, 1, 1, 1, 1, 1, 1, 1, 1, 1, 1, 1, 1, 1, 1, 1, 1, 1, 1, 1, 1, 1, 1, 1, 1, 1, 1, 1, 1, 1, 1, 1, 1, 1, 1, 1, 1, 1, 1, 1, 1, 1, 1, 1, 1, 1, 1, 1, 1, 1, 1, 1, 1, 1, 1, 1, 1, 1, 0, 0, 0, 0, 0, 0, 0, 0, 0, 0, 0, 0, 0, 0, 0, 0, 0, 0, 0, 0, 0, 0, 0, 0, 0, 0, 0, 0, 0, 0, 0, 0, 0, 0, 0, 0, 0, 0, 0, 0, 1, 1, 1, 1, 1, 1, 1, 1, 1, 1, 1, 0, 0, 0, 0, 1, 1, 1, 1, 1, 1, 1, 1, 1, 1, 1, 1, 1, 1, 1, 1, 1, 1, 1, 1, 1, 1, 1, 1, 1, 1, 1, 1, 1, 1, 1, 1, 1, 1, 1, 1, 1, 1, 1, 1, 1, 1, 1, 1, 0, 1, 1, 1, 1, 1, 1, 1, 1, 1, 1, 1, 1, 1, 1, 1, 1, 1, 1, 1, 1, 1, 1, 1, 1, 1, 1, 1, 1, 1, 1, 1, 1, 1, 1, 1, 1, 1, 1, 1, 1, 1, 1, 1, 1, 1, 1, 1, 1, 1, 1, 1, 1, 1, 1, 1, 1, 1, 1, 1, 1, 1, 1, 1, 1, 1, 1, 1, 1, 1, 1, 1, 1, 1, 1, 1, 1, 1, 1, 1, 1, 1, 1, 1, 1, 1, 1, 1, 1, 1, 1, 1, 1, 1, 1, 1, 1, 1, 1, 1, 1, 1, 1, 1, 1, 1, 1, 1, 1, 1, 1, 1, 1, 1, 1, 1, 1, 1, 1, 1, 1, 1, 1, 1, 1, 1, 1, 1, 1, 1, 1, 1, 1, 1, 1, 1, 1, 1, 1, 1, 1, 1, 1, 1, 1, 1, 1, 1, 1, 1, 1, 1, 1, 1, 1, 1, 1, 1, 1, 1, 1, 1, 1, 1, 1, 1, 1, 1, 1, 1, 1, 1, 1, 1, 1, 1, 1, 1, 1, 1, 1, 1, 1, 1, 1, 1, 1, 1, 1, 1, 1, 1, 1, 1, 1, 1, 1, 1, 1, 1, 1, 1, 1, 1, 1, 1, 1, 1, 1, 1, 1, 1, 1, 1, 1, 1, 1, 1, 1, 1, 1, 1, 1, 1, 1, 1, 1, 1, 1, 1, 1, 1, 1, 1, 1, 1, 1, 1, 1, 1, 1, 1, 1, 1, 1, 1, 1, 1, 1, 1, 1, 1, 1, 1, 1, 1, 1, 1, 1, 1, 1, 1, 1, 1, 1, 1, 1, 1, 1, 1, 1, 1, 1, 1, 1, 1, 1, 1, 1, 1, 1, 1, 1, 1, 1, 1, 1, 1, 1, 1, 1, 1, 1, 1, 1, 1, 1, 1, 1, 1, 1, 1, 1, 1, 1, 1, 0, 0, 0, 0, 0, 0, 0, 0, 0, 0, 0, 0, 0, 0, 0, 0, 0, 0, 0, 0, 0, 0, 0, 0, 0, 0, 0, 0, 0, 0, 0, 0, 0, 0])
me_plane_001.use_remesh_preserve_volume = False
me_plane_001.use_remesh_preserve_attributes = False
me_plane_001.use_mirror_vertex_groups = False
me_plane_001.update()

# ---- objects
ob_rook = bpy.data.objects.new('Rook', me_plane_001)

# ---- transforms, parenting, visibility, modifiers, constraints
ob_rook.location = (0.0001836, 0.0, 0.0)
ob_rook.scale = (0.9574, 0.9574, 0.9574)
ob_rook.lineart.crease_threshold = 0.0

# ---- collection membership
col_collection_1.objects.link(ob_rook)

# ---- scene / render settings (as saved in the file)
scene.frame_start = 1; scene.frame_end = 250; scene.frame_set(1)
scene.render.engine = 'BLENDER_EEVEE_NEXT'
scene.render.resolution_percentage = 50
scene.render.dither_intensity = 0.0
scene.cycles.use_denoising = False
scene.cycles.samples = 128
scene.cycles.sampling_pattern = 'TABULATED_SOBOL'
scene.cycles.light_sampling_threshold = 0.0
scene.cycles.use_adaptive_sampling = False
scene.cycles.use_light_tree = False
scene.cycles.blur_glossy = 0.0
scene.cycles.sample_clamp_indirect = 0.0
scene.view_settings.view_transform = 'Standard'
bpy.context.view_layer.update()

# ---- added for rendering (the .blend has no active camera and no usable light): camera, sun
cam_auto = bpy.data.cameras.new('AutoCamera')
cam_auto.lens = 50.0
cam_auto.sensor_width = 36.0
cam_auto.clip_end = 1000.0
ob_auto_camera = bpy.data.objects.new('AutoCamera', cam_auto)
scene.collection.objects.link(ob_auto_camera)
ob_auto_camera.location = (11.1107, -13.3326, 13.7054)
ob_auto_camera.rotation_euler = (1.09748, -7.21219e-08, 0.694738)
scene.camera = ob_auto_camera
light_auto_sun = bpy.data.lights.new('AutoSun', 'SUN')
light_auto_sun.energy = 3.0
light_auto_sun.angle = 0.0523599
ob_auto_sun = bpy.data.objects.new('AutoSun', light_auto_sun)
scene.collection.objects.link(ob_auto_sun)
ob_auto_sun.rotation_euler = (0.872665, 0.174533, 0.523599)
bpy.context.view_layer.update()
